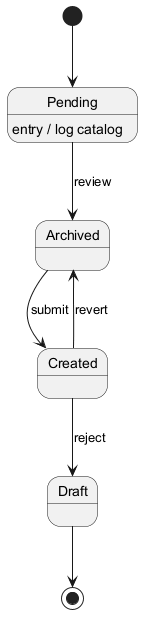

The diagram above was rendered by PlantUML. Its source (embedded in the PNG):
@startuml
skinparam monochrome true
[*] --> Pending
Pending --> Archived : review
Pending : entry / log catalog
Archived --> Created : submit
Created --> Draft : reject
Created --> Archived : revert
Draft --> [*]
@enduml